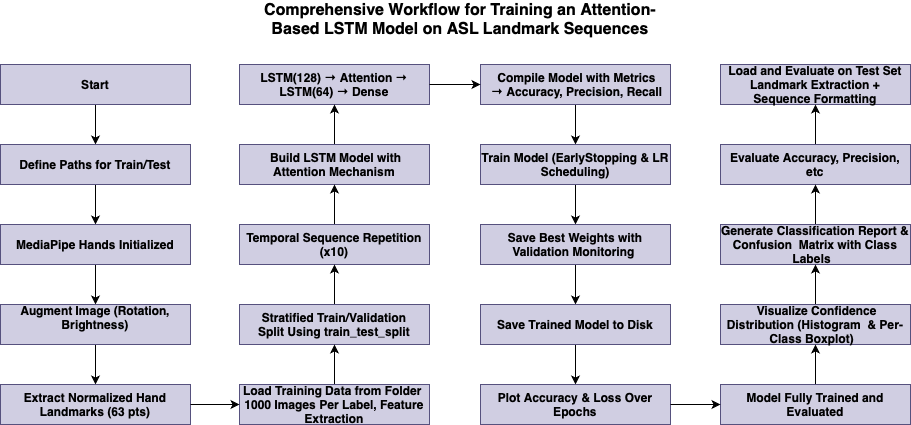

The diagram above was exported from draw.io. Its source (the exported page's mxGraphModel, read from the mxfile embedded in the PNG):
<mxGraphModel dx="948" dy="652" grid="1" gridSize="10" guides="1" tooltips="1" connect="1" arrows="1" fold="1" page="1" pageScale="1" pageWidth="827" pageHeight="1169" math="0" shadow="0">
  <root>
    <mxCell id="WIyWlLk6GJQsqaUBKTNV-0" />
    <mxCell id="WIyWlLk6GJQsqaUBKTNV-1" parent="WIyWlLk6GJQsqaUBKTNV-0" />
    <mxCell id="iUWQHkMu8339N5Hj9UHk-88" value="" style="group" vertex="1" connectable="0" parent="WIyWlLk6GJQsqaUBKTNV-1">
      <mxGeometry x="80" y="80" width="190" height="360" as="geometry" />
    </mxCell>
    <mxCell id="iUWQHkMu8339N5Hj9UHk-110" style="edgeStyle=orthogonalEdgeStyle;rounded=0;orthogonalLoop=1;jettySize=auto;html=1;exitX=0.5;exitY=1;exitDx=0;exitDy=0;entryX=0.5;entryY=0;entryDx=0;entryDy=0;" edge="1" parent="iUWQHkMu8339N5Hj9UHk-88" source="iUWQHkMu8339N5Hj9UHk-83" target="iUWQHkMu8339N5Hj9UHk-84">
      <mxGeometry relative="1" as="geometry" />
    </mxCell>
    <mxCell id="iUWQHkMu8339N5Hj9UHk-83" value="&lt;b&gt;Start&lt;/b&gt;" style="rounded=0;whiteSpace=wrap;html=1;fillColor=#d0cee2;strokeColor=#56517e;" vertex="1" parent="iUWQHkMu8339N5Hj9UHk-88">
      <mxGeometry width="190" height="40" as="geometry" />
    </mxCell>
    <mxCell id="iUWQHkMu8339N5Hj9UHk-112" style="edgeStyle=orthogonalEdgeStyle;rounded=0;orthogonalLoop=1;jettySize=auto;html=1;exitX=0.5;exitY=1;exitDx=0;exitDy=0;entryX=0.5;entryY=0;entryDx=0;entryDy=0;" edge="1" parent="iUWQHkMu8339N5Hj9UHk-88" source="iUWQHkMu8339N5Hj9UHk-84" target="iUWQHkMu8339N5Hj9UHk-85">
      <mxGeometry relative="1" as="geometry" />
    </mxCell>
    <mxCell id="iUWQHkMu8339N5Hj9UHk-84" value="&lt;b&gt;Define Paths for Train/Test&lt;/b&gt;" style="rounded=0;whiteSpace=wrap;html=1;fillColor=#d0cee2;strokeColor=#56517e;" vertex="1" parent="iUWQHkMu8339N5Hj9UHk-88">
      <mxGeometry y="80" width="190" height="40" as="geometry" />
    </mxCell>
    <mxCell id="iUWQHkMu8339N5Hj9UHk-109" style="edgeStyle=orthogonalEdgeStyle;rounded=0;orthogonalLoop=1;jettySize=auto;html=1;exitX=0.5;exitY=1;exitDx=0;exitDy=0;entryX=0.5;entryY=0;entryDx=0;entryDy=0;" edge="1" parent="iUWQHkMu8339N5Hj9UHk-88" source="iUWQHkMu8339N5Hj9UHk-85" target="iUWQHkMu8339N5Hj9UHk-86">
      <mxGeometry relative="1" as="geometry" />
    </mxCell>
    <mxCell id="iUWQHkMu8339N5Hj9UHk-85" value="&lt;b&gt;&amp;nbsp;MediaPipe Hands Initialized&amp;nbsp;&lt;/b&gt;" style="rounded=0;whiteSpace=wrap;html=1;fillColor=#d0cee2;strokeColor=#56517e;" vertex="1" parent="iUWQHkMu8339N5Hj9UHk-88">
      <mxGeometry y="160" width="190" height="40" as="geometry" />
    </mxCell>
    <mxCell id="iUWQHkMu8339N5Hj9UHk-113" style="edgeStyle=orthogonalEdgeStyle;rounded=0;orthogonalLoop=1;jettySize=auto;html=1;exitX=0.5;exitY=1;exitDx=0;exitDy=0;entryX=0.5;entryY=0;entryDx=0;entryDy=0;" edge="1" parent="iUWQHkMu8339N5Hj9UHk-88" source="iUWQHkMu8339N5Hj9UHk-86" target="iUWQHkMu8339N5Hj9UHk-87">
      <mxGeometry relative="1" as="geometry" />
    </mxCell>
    <mxCell id="iUWQHkMu8339N5Hj9UHk-86" value="&lt;div&gt;&lt;b&gt;Augment Image (Rotation, Brightness)&lt;br&gt;&lt;/b&gt;&lt;/div&gt;&lt;div&gt;&lt;br&gt;&lt;/div&gt;" style="rounded=0;whiteSpace=wrap;html=1;fillColor=#d0cee2;strokeColor=#56517e;" vertex="1" parent="iUWQHkMu8339N5Hj9UHk-88">
      <mxGeometry y="240" width="190" height="40" as="geometry" />
    </mxCell>
    <mxCell id="iUWQHkMu8339N5Hj9UHk-87" value="&lt;div&gt;&lt;b&gt;Extract Normalized Hand Landmarks (63 pts)&lt;/b&gt;&lt;br&gt;&lt;/div&gt;" style="rounded=0;whiteSpace=wrap;html=1;fillColor=#d0cee2;strokeColor=#56517e;" vertex="1" parent="iUWQHkMu8339N5Hj9UHk-88">
      <mxGeometry y="320" width="190" height="40" as="geometry" />
    </mxCell>
    <mxCell id="iUWQHkMu8339N5Hj9UHk-89" value="" style="group" vertex="1" connectable="0" parent="WIyWlLk6GJQsqaUBKTNV-1">
      <mxGeometry x="319" y="80" width="190" height="360" as="geometry" />
    </mxCell>
    <mxCell id="iUWQHkMu8339N5Hj9UHk-90" value="&lt;div&gt;&lt;b&gt;LSTM(128) → Attention → LSTM(64) → Dense&lt;/b&gt;&lt;br&gt;&lt;/div&gt;" style="rounded=0;whiteSpace=wrap;html=1;fillColor=#d0cee2;strokeColor=#56517e;" vertex="1" parent="iUWQHkMu8339N5Hj9UHk-89">
      <mxGeometry width="190" height="40" as="geometry" />
    </mxCell>
    <mxCell id="iUWQHkMu8339N5Hj9UHk-119" style="edgeStyle=orthogonalEdgeStyle;rounded=0;orthogonalLoop=1;jettySize=auto;html=1;exitX=0.5;exitY=0;exitDx=0;exitDy=0;entryX=0.5;entryY=1;entryDx=0;entryDy=0;" edge="1" parent="iUWQHkMu8339N5Hj9UHk-89" source="iUWQHkMu8339N5Hj9UHk-91" target="iUWQHkMu8339N5Hj9UHk-90">
      <mxGeometry relative="1" as="geometry" />
    </mxCell>
    <mxCell id="iUWQHkMu8339N5Hj9UHk-91" value="&lt;div&gt;&lt;b&gt;&amp;nbsp;Build LSTM Model with Attention Mechanism&lt;/b&gt;&lt;br&gt;&lt;/div&gt;" style="rounded=0;whiteSpace=wrap;html=1;fillColor=#d0cee2;strokeColor=#56517e;" vertex="1" parent="iUWQHkMu8339N5Hj9UHk-89">
      <mxGeometry y="80" width="190" height="40" as="geometry" />
    </mxCell>
    <mxCell id="iUWQHkMu8339N5Hj9UHk-117" style="edgeStyle=orthogonalEdgeStyle;rounded=0;orthogonalLoop=1;jettySize=auto;html=1;exitX=0.5;exitY=0;exitDx=0;exitDy=0;entryX=0.5;entryY=1;entryDx=0;entryDy=0;" edge="1" parent="iUWQHkMu8339N5Hj9UHk-89" source="iUWQHkMu8339N5Hj9UHk-92" target="iUWQHkMu8339N5Hj9UHk-91">
      <mxGeometry relative="1" as="geometry" />
    </mxCell>
    <mxCell id="iUWQHkMu8339N5Hj9UHk-92" value="&lt;div&gt;&lt;b&gt;Temporal Sequence Repetition (x10)&lt;/b&gt;&lt;br&gt;&lt;/div&gt;" style="rounded=0;whiteSpace=wrap;html=1;fillColor=#d0cee2;strokeColor=#56517e;" vertex="1" parent="iUWQHkMu8339N5Hj9UHk-89">
      <mxGeometry y="160" width="190" height="40" as="geometry" />
    </mxCell>
    <mxCell id="iUWQHkMu8339N5Hj9UHk-116" style="edgeStyle=orthogonalEdgeStyle;rounded=0;orthogonalLoop=1;jettySize=auto;html=1;exitX=0.5;exitY=0;exitDx=0;exitDy=0;entryX=0.5;entryY=1;entryDx=0;entryDy=0;" edge="1" parent="iUWQHkMu8339N5Hj9UHk-89" source="iUWQHkMu8339N5Hj9UHk-93" target="iUWQHkMu8339N5Hj9UHk-92">
      <mxGeometry relative="1" as="geometry" />
    </mxCell>
    <mxCell id="iUWQHkMu8339N5Hj9UHk-93" value="&lt;div&gt;&lt;div&gt;&lt;b&gt;&amp;nbsp;Stratified Train/Validation&amp;nbsp;&lt;br&gt;&lt;/b&gt;&lt;/div&gt;&lt;div&gt;&lt;b&gt;Split Using train_test_split&lt;/b&gt;&lt;/div&gt;&lt;/div&gt;" style="rounded=0;whiteSpace=wrap;html=1;fillColor=#d0cee2;strokeColor=#56517e;" vertex="1" parent="iUWQHkMu8339N5Hj9UHk-89">
      <mxGeometry y="240" width="190" height="40" as="geometry" />
    </mxCell>
    <mxCell id="iUWQHkMu8339N5Hj9UHk-115" style="edgeStyle=orthogonalEdgeStyle;rounded=0;orthogonalLoop=1;jettySize=auto;html=1;exitX=0.5;exitY=0;exitDx=0;exitDy=0;entryX=0.5;entryY=1;entryDx=0;entryDy=0;" edge="1" parent="iUWQHkMu8339N5Hj9UHk-89" source="iUWQHkMu8339N5Hj9UHk-94" target="iUWQHkMu8339N5Hj9UHk-93">
      <mxGeometry relative="1" as="geometry" />
    </mxCell>
    <mxCell id="iUWQHkMu8339N5Hj9UHk-94" value="&lt;div&gt;&lt;b&gt;Load Training Data from Folder&amp;nbsp;&lt;br&gt;&lt;/b&gt;&lt;/div&gt;&lt;div&gt;&lt;b&gt;1000 Images Per Label, Feature Extraction&lt;/b&gt;&lt;/div&gt;" style="rounded=0;whiteSpace=wrap;html=1;fillColor=#d0cee2;strokeColor=#56517e;" vertex="1" parent="iUWQHkMu8339N5Hj9UHk-89">
      <mxGeometry y="320" width="190" height="40" as="geometry" />
    </mxCell>
    <mxCell id="iUWQHkMu8339N5Hj9UHk-95" value="" style="group" vertex="1" connectable="0" parent="WIyWlLk6GJQsqaUBKTNV-1">
      <mxGeometry x="560" y="80" width="190" height="360" as="geometry" />
    </mxCell>
    <mxCell id="iUWQHkMu8339N5Hj9UHk-121" style="edgeStyle=orthogonalEdgeStyle;rounded=0;orthogonalLoop=1;jettySize=auto;html=1;exitX=0.5;exitY=1;exitDx=0;exitDy=0;entryX=0.5;entryY=0;entryDx=0;entryDy=0;" edge="1" parent="iUWQHkMu8339N5Hj9UHk-95" source="iUWQHkMu8339N5Hj9UHk-96" target="iUWQHkMu8339N5Hj9UHk-97">
      <mxGeometry relative="1" as="geometry" />
    </mxCell>
    <mxCell id="iUWQHkMu8339N5Hj9UHk-96" value="&lt;div&gt;&amp;nbsp;&lt;b&gt;Compile Model with Metrics&lt;br&gt;&lt;/b&gt;&lt;/div&gt;&lt;div&gt;&lt;b&gt;&amp;nbsp;→ Accuracy, Precision, Recall&lt;/b&gt;&lt;br&gt;&lt;/div&gt;" style="rounded=0;whiteSpace=wrap;html=1;fillColor=#d0cee2;strokeColor=#56517e;" vertex="1" parent="iUWQHkMu8339N5Hj9UHk-95">
      <mxGeometry width="190" height="40" as="geometry" />
    </mxCell>
    <mxCell id="iUWQHkMu8339N5Hj9UHk-122" style="edgeStyle=orthogonalEdgeStyle;rounded=0;orthogonalLoop=1;jettySize=auto;html=1;exitX=0.5;exitY=1;exitDx=0;exitDy=0;entryX=0.5;entryY=0;entryDx=0;entryDy=0;" edge="1" parent="iUWQHkMu8339N5Hj9UHk-95" source="iUWQHkMu8339N5Hj9UHk-97" target="iUWQHkMu8339N5Hj9UHk-98">
      <mxGeometry relative="1" as="geometry" />
    </mxCell>
    <mxCell id="iUWQHkMu8339N5Hj9UHk-97" value="&lt;div&gt;&lt;b&gt;Train Model (EarlyStopping &amp;amp; LR Scheduling)&lt;/b&gt;&lt;br&gt;&lt;/div&gt;" style="rounded=0;whiteSpace=wrap;html=1;fillColor=#d0cee2;strokeColor=#56517e;" vertex="1" parent="iUWQHkMu8339N5Hj9UHk-95">
      <mxGeometry y="80" width="190" height="40" as="geometry" />
    </mxCell>
    <mxCell id="iUWQHkMu8339N5Hj9UHk-123" style="edgeStyle=orthogonalEdgeStyle;rounded=0;orthogonalLoop=1;jettySize=auto;html=1;exitX=0.5;exitY=1;exitDx=0;exitDy=0;entryX=0.5;entryY=0;entryDx=0;entryDy=0;" edge="1" parent="iUWQHkMu8339N5Hj9UHk-95" source="iUWQHkMu8339N5Hj9UHk-98" target="iUWQHkMu8339N5Hj9UHk-99">
      <mxGeometry relative="1" as="geometry" />
    </mxCell>
    <mxCell id="iUWQHkMu8339N5Hj9UHk-98" value="&lt;div&gt;&lt;b&gt;Save Best Weights with Validation Monitoring&amp;nbsp;&lt;/b&gt;&lt;br&gt;&lt;/div&gt;" style="rounded=0;whiteSpace=wrap;html=1;fillColor=#d0cee2;strokeColor=#56517e;" vertex="1" parent="iUWQHkMu8339N5Hj9UHk-95">
      <mxGeometry y="160" width="190" height="40" as="geometry" />
    </mxCell>
    <mxCell id="iUWQHkMu8339N5Hj9UHk-124" style="edgeStyle=orthogonalEdgeStyle;rounded=0;orthogonalLoop=1;jettySize=auto;html=1;exitX=0.5;exitY=1;exitDx=0;exitDy=0;entryX=0.5;entryY=0;entryDx=0;entryDy=0;" edge="1" parent="iUWQHkMu8339N5Hj9UHk-95" source="iUWQHkMu8339N5Hj9UHk-99" target="iUWQHkMu8339N5Hj9UHk-100">
      <mxGeometry relative="1" as="geometry" />
    </mxCell>
    <mxCell id="iUWQHkMu8339N5Hj9UHk-99" value="&lt;div&gt;&lt;b&gt;Save Trained Model to Disk&lt;/b&gt;&lt;br&gt;&lt;/div&gt;" style="rounded=0;whiteSpace=wrap;html=1;fillColor=#d0cee2;strokeColor=#56517e;" vertex="1" parent="iUWQHkMu8339N5Hj9UHk-95">
      <mxGeometry y="240" width="190" height="40" as="geometry" />
    </mxCell>
    <mxCell id="iUWQHkMu8339N5Hj9UHk-100" value="&lt;div&gt;&lt;b&gt;Plot Accuracy &amp;amp; Loss Over Epochs&lt;/b&gt;&lt;br&gt;&lt;/div&gt;" style="rounded=0;whiteSpace=wrap;html=1;fillColor=#d0cee2;strokeColor=#56517e;" vertex="1" parent="iUWQHkMu8339N5Hj9UHk-95">
      <mxGeometry y="320" width="190" height="40" as="geometry" />
    </mxCell>
    <mxCell id="iUWQHkMu8339N5Hj9UHk-101" value="" style="group" vertex="1" connectable="0" parent="WIyWlLk6GJQsqaUBKTNV-1">
      <mxGeometry x="800" y="80" width="190" height="360" as="geometry" />
    </mxCell>
    <mxCell id="iUWQHkMu8339N5Hj9UHk-102" value="&lt;div&gt;&lt;b&gt;Load and Evaluate on Test Set&lt;br&gt;&lt;/b&gt;&lt;/div&gt;&lt;div&gt;&lt;b&gt;Landmark Extraction + Sequence Formatting&lt;/b&gt;&lt;br&gt;&lt;/div&gt;" style="rounded=0;whiteSpace=wrap;html=1;fillColor=#d0cee2;strokeColor=#56517e;" vertex="1" parent="iUWQHkMu8339N5Hj9UHk-101">
      <mxGeometry width="190" height="40" as="geometry" />
    </mxCell>
    <mxCell id="iUWQHkMu8339N5Hj9UHk-129" style="edgeStyle=orthogonalEdgeStyle;rounded=0;orthogonalLoop=1;jettySize=auto;html=1;exitX=0.5;exitY=0;exitDx=0;exitDy=0;entryX=0.5;entryY=1;entryDx=0;entryDy=0;" edge="1" parent="iUWQHkMu8339N5Hj9UHk-101" source="iUWQHkMu8339N5Hj9UHk-103" target="iUWQHkMu8339N5Hj9UHk-102">
      <mxGeometry relative="1" as="geometry" />
    </mxCell>
    <mxCell id="iUWQHkMu8339N5Hj9UHk-103" value="&lt;div&gt;&lt;b&gt;Evaluate Accuracy, Precision, etc&lt;/b&gt;&lt;br&gt;&lt;/div&gt;" style="rounded=0;whiteSpace=wrap;html=1;fillColor=#d0cee2;strokeColor=#56517e;" vertex="1" parent="iUWQHkMu8339N5Hj9UHk-101">
      <mxGeometry y="80" width="190" height="40" as="geometry" />
    </mxCell>
    <mxCell id="iUWQHkMu8339N5Hj9UHk-128" style="edgeStyle=orthogonalEdgeStyle;rounded=0;orthogonalLoop=1;jettySize=auto;html=1;exitX=0.5;exitY=0;exitDx=0;exitDy=0;entryX=0.5;entryY=1;entryDx=0;entryDy=0;" edge="1" parent="iUWQHkMu8339N5Hj9UHk-101" source="iUWQHkMu8339N5Hj9UHk-104" target="iUWQHkMu8339N5Hj9UHk-103">
      <mxGeometry relative="1" as="geometry" />
    </mxCell>
    <mxCell id="iUWQHkMu8339N5Hj9UHk-104" value="&lt;b&gt;Generate Classification Report &amp;amp; Confusion&amp;nbsp;&amp;nbsp;Matrix with Class Labels &amp;nbsp;&lt;/b&gt;" style="rounded=0;whiteSpace=wrap;html=1;fillColor=#d0cee2;strokeColor=#56517e;" vertex="1" parent="iUWQHkMu8339N5Hj9UHk-101">
      <mxGeometry y="160" width="190" height="40" as="geometry" />
    </mxCell>
    <mxCell id="iUWQHkMu8339N5Hj9UHk-127" style="edgeStyle=orthogonalEdgeStyle;rounded=0;orthogonalLoop=1;jettySize=auto;html=1;exitX=0.5;exitY=0;exitDx=0;exitDy=0;entryX=0.5;entryY=1;entryDx=0;entryDy=0;" edge="1" parent="iUWQHkMu8339N5Hj9UHk-101" source="iUWQHkMu8339N5Hj9UHk-105" target="iUWQHkMu8339N5Hj9UHk-104">
      <mxGeometry relative="1" as="geometry" />
    </mxCell>
    <mxCell id="iUWQHkMu8339N5Hj9UHk-105" value="&lt;div&gt;&lt;b&gt;&amp;nbsp;Visualize Confidence Distribution (Histogram&amp;nbsp;&amp;nbsp;&amp;amp; Per-Class Boxplot) &amp;nbsp;&lt;/b&gt;&lt;br&gt;&lt;/div&gt;" style="rounded=0;whiteSpace=wrap;html=1;fillColor=#d0cee2;strokeColor=#56517e;" vertex="1" parent="iUWQHkMu8339N5Hj9UHk-101">
      <mxGeometry y="240" width="190" height="40" as="geometry" />
    </mxCell>
    <mxCell id="iUWQHkMu8339N5Hj9UHk-126" style="edgeStyle=orthogonalEdgeStyle;rounded=0;orthogonalLoop=1;jettySize=auto;html=1;exitX=0.5;exitY=0;exitDx=0;exitDy=0;entryX=0.5;entryY=1;entryDx=0;entryDy=0;" edge="1" parent="iUWQHkMu8339N5Hj9UHk-101" source="iUWQHkMu8339N5Hj9UHk-106" target="iUWQHkMu8339N5Hj9UHk-105">
      <mxGeometry relative="1" as="geometry" />
    </mxCell>
    <mxCell id="iUWQHkMu8339N5Hj9UHk-106" value="&lt;div&gt;&lt;b&gt;Model Fully Trained and Evaluated&lt;/b&gt;&lt;br&gt;&lt;/div&gt;" style="rounded=0;whiteSpace=wrap;html=1;fillColor=#d0cee2;strokeColor=#56517e;" vertex="1" parent="iUWQHkMu8339N5Hj9UHk-101">
      <mxGeometry y="320" width="190" height="40" as="geometry" />
    </mxCell>
    <mxCell id="iUWQHkMu8339N5Hj9UHk-114" style="edgeStyle=orthogonalEdgeStyle;rounded=0;orthogonalLoop=1;jettySize=auto;html=1;exitX=1;exitY=0.5;exitDx=0;exitDy=0;entryX=0;entryY=0.5;entryDx=0;entryDy=0;" edge="1" parent="WIyWlLk6GJQsqaUBKTNV-1" source="iUWQHkMu8339N5Hj9UHk-87" target="iUWQHkMu8339N5Hj9UHk-94">
      <mxGeometry relative="1" as="geometry" />
    </mxCell>
    <mxCell id="iUWQHkMu8339N5Hj9UHk-120" style="edgeStyle=orthogonalEdgeStyle;rounded=0;orthogonalLoop=1;jettySize=auto;html=1;exitX=1;exitY=0.5;exitDx=0;exitDy=0;entryX=0;entryY=0.5;entryDx=0;entryDy=0;" edge="1" parent="WIyWlLk6GJQsqaUBKTNV-1" source="iUWQHkMu8339N5Hj9UHk-90" target="iUWQHkMu8339N5Hj9UHk-96">
      <mxGeometry relative="1" as="geometry" />
    </mxCell>
    <mxCell id="iUWQHkMu8339N5Hj9UHk-125" style="edgeStyle=orthogonalEdgeStyle;rounded=0;orthogonalLoop=1;jettySize=auto;html=1;exitX=1;exitY=0.5;exitDx=0;exitDy=0;entryX=0;entryY=0.5;entryDx=0;entryDy=0;" edge="1" parent="WIyWlLk6GJQsqaUBKTNV-1" source="iUWQHkMu8339N5Hj9UHk-100" target="iUWQHkMu8339N5Hj9UHk-106">
      <mxGeometry relative="1" as="geometry" />
    </mxCell>
    <mxCell id="iUWQHkMu8339N5Hj9UHk-130" value="&lt;span style=&quot;text-align: start; font-size: medium;&quot;&gt;&lt;b&gt;Comprehensive Workflow for Training an Attention-Based LSTM Model on ASL Landmark Sequences&lt;/b&gt;&lt;/span&gt;" style="text;html=1;align=center;verticalAlign=middle;whiteSpace=wrap;rounded=0;" vertex="1" parent="WIyWlLk6GJQsqaUBKTNV-1">
      <mxGeometry x="330" y="20" width="420" height="30" as="geometry" />
    </mxCell>
  </root>
</mxGraphModel>